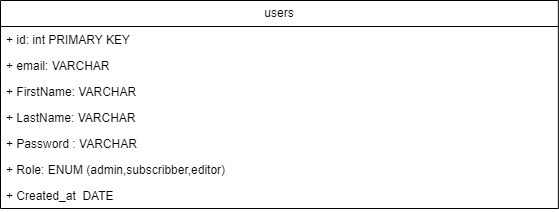

The diagram above was exported from draw.io. Its source (the exported page's mxGraphModel, read from the mxfile embedded in the PNG):
<mxGraphModel dx="580" dy="655" grid="0" gridSize="10" guides="1" tooltips="1" connect="1" arrows="1" fold="1" page="1" pageScale="1" pageWidth="827" pageHeight="1169" math="0" shadow="0">
  <root>
    <mxCell id="0" />
    <mxCell id="1" parent="0" />
    <mxCell id="VnFyyJdV-ooc5nTDBhb--1" value="users" style="swimlane;fontStyle=0;childLayout=stackLayout;horizontal=1;startSize=26;fillColor=none;horizontalStack=0;resizeParent=1;resizeParentMax=0;resizeLast=0;collapsible=1;marginBottom=0;whiteSpace=wrap;html=1;strokeColor=default;swimlaneHead=1;swimlaneBody=1;" vertex="1" parent="1">
      <mxGeometry x="177" y="77" width="557.85" height="208" as="geometry" />
    </mxCell>
    <mxCell id="VnFyyJdV-ooc5nTDBhb--2" value="+ id: int PRIMARY KEY" style="text;strokeColor=none;fillColor=none;align=left;verticalAlign=top;spacingLeft=4;spacingRight=4;overflow=hidden;rotatable=0;points=[[0,0.5],[1,0.5]];portConstraint=eastwest;whiteSpace=wrap;html=1;" vertex="1" parent="VnFyyJdV-ooc5nTDBhb--1">
      <mxGeometry y="26" width="557.85" height="26" as="geometry" />
    </mxCell>
    <mxCell id="VnFyyJdV-ooc5nTDBhb--3" value="+ email: VARCHAR&amp;nbsp;" style="text;strokeColor=none;fillColor=none;align=left;verticalAlign=top;spacingLeft=4;spacingRight=4;overflow=hidden;rotatable=0;points=[[0,0.5],[1,0.5]];portConstraint=eastwest;whiteSpace=wrap;html=1;" vertex="1" parent="VnFyyJdV-ooc5nTDBhb--1">
      <mxGeometry y="52" width="557.85" height="26" as="geometry" />
    </mxCell>
    <mxCell id="VnFyyJdV-ooc5nTDBhb--4" value="+ FirstName: VARCHAR" style="text;strokeColor=none;fillColor=none;align=left;verticalAlign=top;spacingLeft=4;spacingRight=4;overflow=hidden;rotatable=0;points=[[0,0.5],[1,0.5]];portConstraint=eastwest;whiteSpace=wrap;html=1;" vertex="1" parent="VnFyyJdV-ooc5nTDBhb--1">
      <mxGeometry y="78" width="557.85" height="26" as="geometry" />
    </mxCell>
    <mxCell id="VnFyyJdV-ooc5nTDBhb--7" value="+ LastName: VARCHAR" style="text;strokeColor=none;fillColor=none;align=left;verticalAlign=top;spacingLeft=4;spacingRight=4;overflow=hidden;rotatable=0;points=[[0,0.5],[1,0.5]];portConstraint=eastwest;whiteSpace=wrap;html=1;" vertex="1" parent="VnFyyJdV-ooc5nTDBhb--1">
      <mxGeometry y="104" width="557.85" height="26" as="geometry" />
    </mxCell>
    <mxCell id="VnFyyJdV-ooc5nTDBhb--8" value="+ Password : VARCHAR" style="text;strokeColor=none;fillColor=none;align=left;verticalAlign=top;spacingLeft=4;spacingRight=4;overflow=hidden;rotatable=0;points=[[0,0.5],[1,0.5]];portConstraint=eastwest;whiteSpace=wrap;html=1;" vertex="1" parent="VnFyyJdV-ooc5nTDBhb--1">
      <mxGeometry y="130" width="557.85" height="26" as="geometry" />
    </mxCell>
    <mxCell id="VnFyyJdV-ooc5nTDBhb--9" value="+ Role: ENUM (admin,subscribber,editor)" style="text;strokeColor=none;fillColor=none;align=left;verticalAlign=top;spacingLeft=4;spacingRight=4;overflow=hidden;rotatable=0;points=[[0,0.5],[1,0.5]];portConstraint=eastwest;whiteSpace=wrap;html=1;" vertex="1" parent="VnFyyJdV-ooc5nTDBhb--1">
      <mxGeometry y="156" width="557.85" height="26" as="geometry" />
    </mxCell>
    <mxCell id="VnFyyJdV-ooc5nTDBhb--10" value="+ Created_at&amp;nbsp; DATE" style="text;strokeColor=none;fillColor=none;align=left;verticalAlign=top;spacingLeft=4;spacingRight=4;overflow=hidden;rotatable=0;points=[[0,0.5],[1,0.5]];portConstraint=eastwest;whiteSpace=wrap;html=1;" vertex="1" parent="VnFyyJdV-ooc5nTDBhb--1">
      <mxGeometry y="182" width="557.85" height="26" as="geometry" />
    </mxCell>
  </root>
</mxGraphModel>